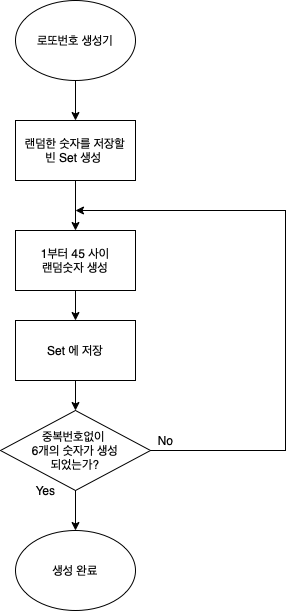

The diagram above was exported from draw.io. Its source (the exported page's mxGraphModel, read from the mxfile embedded in the PNG):
<mxGraphModel dx="1773" dy="543" grid="1" gridSize="10" guides="1" tooltips="1" connect="1" arrows="1" fold="1" page="1" pageScale="1" pageWidth="827" pageHeight="1169" math="0" shadow="0">
  <root>
    <mxCell id="0" />
    <mxCell id="1" parent="0" />
    <mxCell id="co6Aa9npBDuVCN8AuRW9-20" style="edgeStyle=orthogonalEdgeStyle;rounded=0;orthogonalLoop=1;jettySize=auto;html=1;entryX=0.5;entryY=0;entryDx=0;entryDy=0;" edge="1" parent="1" source="co6Aa9npBDuVCN8AuRW9-1" target="co6Aa9npBDuVCN8AuRW9-19">
      <mxGeometry relative="1" as="geometry" />
    </mxCell>
    <mxCell id="co6Aa9npBDuVCN8AuRW9-1" value="로또번호 생성기" style="ellipse;whiteSpace=wrap;html=1;" vertex="1" parent="1">
      <mxGeometry x="-760" y="130" width="120" height="80" as="geometry" />
    </mxCell>
    <mxCell id="co6Aa9npBDuVCN8AuRW9-23" style="edgeStyle=orthogonalEdgeStyle;rounded=0;orthogonalLoop=1;jettySize=auto;html=1;entryX=0.5;entryY=0;entryDx=0;entryDy=0;" edge="1" parent="1" source="co6Aa9npBDuVCN8AuRW9-6" target="co6Aa9npBDuVCN8AuRW9-22">
      <mxGeometry relative="1" as="geometry" />
    </mxCell>
    <mxCell id="co6Aa9npBDuVCN8AuRW9-6" value="1부터 45 사이&lt;br&gt;랜덤숫자 생성" style="rounded=0;whiteSpace=wrap;html=1;" vertex="1" parent="1">
      <mxGeometry x="-760" y="360" width="120" height="60" as="geometry" />
    </mxCell>
    <mxCell id="co6Aa9npBDuVCN8AuRW9-12" style="edgeStyle=orthogonalEdgeStyle;rounded=0;orthogonalLoop=1;jettySize=auto;html=1;" edge="1" parent="1" source="co6Aa9npBDuVCN8AuRW9-8">
      <mxGeometry relative="1" as="geometry">
        <mxPoint x="-700" y="340" as="targetPoint" />
        <Array as="points">
          <mxPoint x="-490" y="580" />
          <mxPoint x="-490" y="340" />
        </Array>
      </mxGeometry>
    </mxCell>
    <mxCell id="co6Aa9npBDuVCN8AuRW9-17" style="edgeStyle=orthogonalEdgeStyle;rounded=0;orthogonalLoop=1;jettySize=auto;html=1;" edge="1" parent="1" source="co6Aa9npBDuVCN8AuRW9-8" target="co6Aa9npBDuVCN8AuRW9-16">
      <mxGeometry relative="1" as="geometry" />
    </mxCell>
    <mxCell id="co6Aa9npBDuVCN8AuRW9-8" value="중복번호없이&amp;nbsp;&lt;br&gt;6개의 숫자가 생성&lt;br&gt;되었는가?" style="rhombus;whiteSpace=wrap;html=1;" vertex="1" parent="1">
      <mxGeometry x="-775" y="540" width="150" height="80" as="geometry" />
    </mxCell>
    <mxCell id="co6Aa9npBDuVCN8AuRW9-14" value="No" style="text;html=1;align=center;verticalAlign=middle;resizable=0;points=[];autosize=1;strokeColor=none;fillColor=none;" vertex="1" parent="1">
      <mxGeometry x="-625" y="560" width="30" height="20" as="geometry" />
    </mxCell>
    <mxCell id="co6Aa9npBDuVCN8AuRW9-15" value="Yes" style="text;html=1;align=center;verticalAlign=middle;resizable=0;points=[];autosize=1;strokeColor=none;fillColor=none;" vertex="1" parent="1">
      <mxGeometry x="-750" y="610" width="40" height="20" as="geometry" />
    </mxCell>
    <mxCell id="co6Aa9npBDuVCN8AuRW9-16" value="생성 완료" style="ellipse;whiteSpace=wrap;html=1;" vertex="1" parent="1">
      <mxGeometry x="-760" y="660" width="120" height="80" as="geometry" />
    </mxCell>
    <mxCell id="co6Aa9npBDuVCN8AuRW9-21" style="edgeStyle=orthogonalEdgeStyle;rounded=0;orthogonalLoop=1;jettySize=auto;html=1;entryX=0.5;entryY=0;entryDx=0;entryDy=0;" edge="1" parent="1" source="co6Aa9npBDuVCN8AuRW9-19" target="co6Aa9npBDuVCN8AuRW9-6">
      <mxGeometry relative="1" as="geometry" />
    </mxCell>
    <mxCell id="co6Aa9npBDuVCN8AuRW9-19" value="&lt;span style=&quot;white-space: pre&quot;&gt;랜덤한 숫자를 저장할&lt;br&gt;빈 Set 생성&amp;nbsp;&lt;br&gt;&lt;/span&gt;" style="rounded=0;whiteSpace=wrap;html=1;" vertex="1" parent="1">
      <mxGeometry x="-760" y="250" width="120" height="60" as="geometry" />
    </mxCell>
    <mxCell id="co6Aa9npBDuVCN8AuRW9-24" style="edgeStyle=orthogonalEdgeStyle;rounded=0;orthogonalLoop=1;jettySize=auto;html=1;" edge="1" parent="1" source="co6Aa9npBDuVCN8AuRW9-22" target="co6Aa9npBDuVCN8AuRW9-8">
      <mxGeometry relative="1" as="geometry" />
    </mxCell>
    <mxCell id="co6Aa9npBDuVCN8AuRW9-22" value="&lt;span style=&quot;white-space: pre&quot;&gt;Set 에 저장&lt;/span&gt;" style="rounded=0;whiteSpace=wrap;html=1;" vertex="1" parent="1">
      <mxGeometry x="-760" y="450" width="120" height="60" as="geometry" />
    </mxCell>
  </root>
</mxGraphModel>